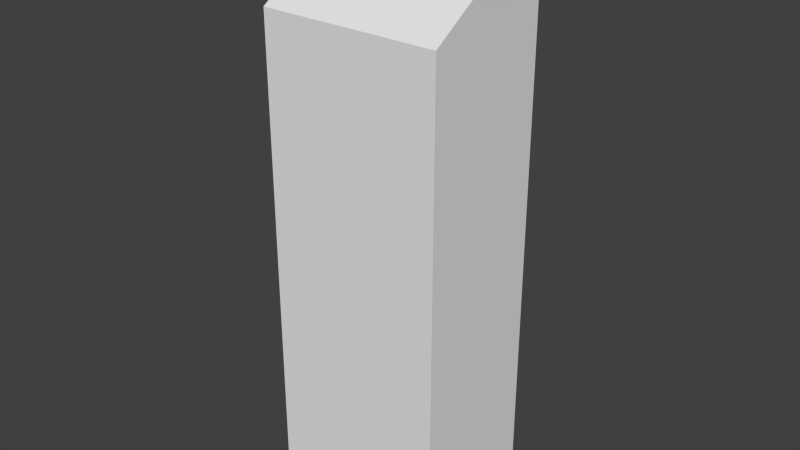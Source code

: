 # Source: SlantedTower.blend  (saved by Blender 2.78.0; exported with 4.5.12 LTS)
import bpy
from mathutils import Matrix  # noqa: F401  (used for matrix-valued properties, if any)

bpy.ops.wm.read_factory_settings(use_empty=True)
scene = bpy.context.scene
scene.name = 'Scene'

# ---- collections
col_collection_1 = bpy.data.collections.new('Collection 1'); scene.collection.children.link(col_collection_1)

# ---- materials (node trees are filled in below, after node groups)
mat_bitumenrooftiles = bpy.data.materials.new('BitumenRooftiles')
mat_bitumenrooftiles.alpha_threshold = 0.0
mat_bitumenrooftiles.use_transparent_shadow = False
mat_bitumenrooftiles.roughness = 0.5
mat_bitumenrooftiles.line_color = (0.0, 0.0, 0.0, 1.0)
mat_highrisewindows = bpy.data.materials.new('HighriseWindows')
mat_highrisewindows.alpha_threshold = 0.0
mat_highrisewindows.use_transparent_shadow = False
mat_highrisewindows.roughness = 0.5
mat_crackedconcrete = bpy.data.materials.new('CrackedConcrete')
mat_crackedconcrete.alpha_threshold = 0.0
mat_crackedconcrete.use_transparent_shadow = False
mat_crackedconcrete.roughness = 0.5

# ---- material node trees

# ---- world
world_world = bpy.data.worlds.new('World'); scene.world = world_world
world_world.color = (0.05088, 0.05088, 0.05088)
world_world.use_sun_shadow = False
world_world.sun_shadow_jitter_overblur = 0.0
world_world.cycles.sampling_method = 'NONE'
world_world.cycles.sample_map_resolution = 256

# ---- meshes
me_cube = bpy.data.meshes.new('Cube')
me_cube.from_pydata([(1.5, -1.859, 3.815e-06), (-1.5, -1.859, 3.815e-06), (1.5, -1.859, 4.0), (-1.5, -1.859, 4.0), (1.5, 0.3718, 3.815e-06), (-1.5, 0.3718, 3.815e-06), (1.5, 0.3718, 4.0), (-1.5, 0.3718, 4.0), (1.5, -1.859, 8.065), (-1.5, -1.859, 8.065), (1.5, 0.3718, 9.519), (-1.5, 0.3718, 9.519)], [], [(4, 0, 1, 5), (6, 7, 11, 10), (4, 6, 2, 0), (0, 2, 3, 1), (4, 5, 7, 6), (1, 3, 7, 5), (10, 11, 9, 8), (7, 3, 9, 11), (3, 2, 8, 9), (2, 6, 10, 8)])
me_cube.polygons.foreach_set('material_index', [0, 1, 1, 1, 1, 1, 0, 1, 1, 1])
_uv = me_cube.uv_layers.new(name='UVMap')
_uv.uv.foreach_set('vector', [0.9882, 0.9882, 0.01181, 0.9882, 0.01181, 0.01181, 0.9882, 0.01181, 0.8028, -2.709, 0.8028, -0.5697, -2.149, -0.5697, -2.149, -2.709, 2.942, 4.293, 0.8028, 4.293, 0.8028, 2.844, 2.942, 2.844, 2.942, 2.639, 0.8028, 2.639, 0.8028, 0.5, 2.942, 0.5, 2.942, -2.709, 2.942, -0.5697, 0.8028, -0.5697, 0.8028, -2.709, 2.942, -0.05236, 0.8028, -0.05236, 0.8028, -1.501, 2.942, -1.501, -1.596, 0.5006, 2.596, 0.5006, 2.596, 2.596, -1.596, 2.596, 0.8028, -1.501, 0.8028, -0.05236, -1.372, -0.05236, -2.149, -1.501, 0.8028, 0.5, 0.8028, 2.639, -1.372, 2.639, -1.372, 0.5, 0.8028, 2.844, 0.8028, 4.293, -2.149, 4.293, -1.372, 2.844])
me_cube.materials.append(mat_bitumenrooftiles)
me_cube.materials.append(mat_highrisewindows)
me_cube.materials.append(mat_crackedconcrete)
me_cube.use_remesh_preserve_volume = False
me_cube.use_remesh_preserve_attributes = False
me_cube.use_mirror_vertex_groups = False
me_cube.update()

# ---- objects
ob_slantedtower = bpy.data.objects.new('SlantedTower', me_cube)

# ---- transforms, parenting, visibility, modifiers, constraints
ob_slantedtower.location = (0.0, 0.0, 0.0)
ob_slantedtower.lock_rotations_4d = False
ob_slantedtower.empty_display_type = 'ARROWS'
ob_slantedtower.lineart.crease_threshold = 0.0

# ---- collection membership
col_collection_1.objects.link(ob_slantedtower)

# ---- scene / render settings (as saved in the file)
scene.frame_start = 1; scene.frame_end = 250; scene.frame_set(1)
scene.render.engine = 'BLENDER_EEVEE_NEXT'
scene.render.resolution_percentage = 50
scene.render.dither_intensity = 0.0
scene.cycles.use_denoising = False
scene.cycles.samples = 10
scene.cycles.sampling_pattern = 'TABULATED_SOBOL'
scene.cycles.light_sampling_threshold = 0.0
scene.cycles.use_adaptive_sampling = False
scene.cycles.use_light_tree = False
scene.cycles.blur_glossy = 0.0
scene.cycles.pixel_filter_type = 'GAUSSIAN'
scene.cycles.sample_clamp_indirect = 0.0
scene.view_settings.view_transform = 'Standard'
bpy.context.view_layer.update()

# ---- added for rendering (the .blend has no active camera and no usable light): camera, sun
cam_auto = bpy.data.cameras.new('AutoCamera')
cam_auto.lens = 50.0
cam_auto.sensor_width = 36.0
cam_auto.clip_end = 1000.0
ob_auto_camera = bpy.data.objects.new('AutoCamera', cam_auto)
scene.collection.objects.link(ob_auto_camera)
ob_auto_camera.location = (9.46197, -12.0979, 12.329)
ob_auto_camera.rotation_euler = (1.09748, -7.21219e-08, 0.694738)
scene.camera = ob_auto_camera
light_auto_sun = bpy.data.lights.new('AutoSun', 'SUN')
light_auto_sun.energy = 3.0
light_auto_sun.angle = 0.0523599
ob_auto_sun = bpy.data.objects.new('AutoSun', light_auto_sun)
scene.collection.objects.link(ob_auto_sun)
ob_auto_sun.rotation_euler = (0.872665, 0.174533, 0.523599)
bpy.context.view_layer.update()
